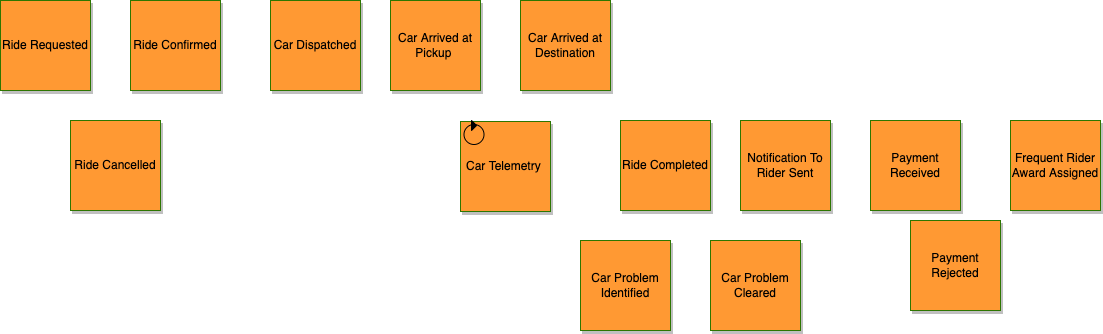

The diagram above was exported from draw.io. Its source (the exported page's mxGraphModel, read from the mxfile embedded in the PNG):
<mxGraphModel dx="867" dy="325" grid="1" gridSize="10" guides="1" tooltips="1" connect="1" arrows="1" fold="1" page="1" pageScale="1" pageWidth="850" pageHeight="1100" math="0" shadow="0">
  <root>
    <mxCell id="0" />
    <mxCell id="1" parent="0" />
    <mxCell id="3" value="Ride Requested" style="whiteSpace=wrap;html=1;aspect=fixed;fillColor=#FF9933;fontColor=#000000;strokeColor=#2D7600;shadow=1;" vertex="1" parent="1">
      <mxGeometry x="30" y="80" width="90" height="90" as="geometry" />
    </mxCell>
    <mxCell id="4" value="Ride Confirmed" style="whiteSpace=wrap;html=1;aspect=fixed;fillColor=#FF9933;fontColor=#000000;strokeColor=#2D7600;shadow=1;" vertex="1" parent="1">
      <mxGeometry x="160" y="80" width="90" height="90" as="geometry" />
    </mxCell>
    <mxCell id="5" value="Ride Cancelled" style="whiteSpace=wrap;html=1;aspect=fixed;fillColor=#FF9933;fontColor=#000000;strokeColor=#2D7600;shadow=1;" vertex="1" parent="1">
      <mxGeometry x="100" y="200" width="90" height="90" as="geometry" />
    </mxCell>
    <mxCell id="6" value="Car Dispatched" style="whiteSpace=wrap;html=1;aspect=fixed;fillColor=#FF9933;fontColor=#000000;strokeColor=#2D7600;shadow=1;" vertex="1" parent="1">
      <mxGeometry x="300" y="80" width="90" height="90" as="geometry" />
    </mxCell>
    <mxCell id="7" value="Car Arrived at Pickup&amp;nbsp;" style="whiteSpace=wrap;html=1;aspect=fixed;fillColor=#FF9933;fontColor=#000000;strokeColor=#2D7600;shadow=1;" vertex="1" parent="1">
      <mxGeometry x="420" y="80" width="90" height="90" as="geometry" />
    </mxCell>
    <mxCell id="8" value="Car Arrived at Destination" style="whiteSpace=wrap;html=1;aspect=fixed;fillColor=#FF9933;fontColor=#000000;strokeColor=#2D7600;shadow=1;" vertex="1" parent="1">
      <mxGeometry x="550" y="80" width="90" height="90" as="geometry" />
    </mxCell>
    <mxCell id="9" value="Ride Completed" style="whiteSpace=wrap;html=1;aspect=fixed;fillColor=#FF9933;fontColor=#000000;strokeColor=#2D7600;shadow=1;" vertex="1" parent="1">
      <mxGeometry x="650" y="200" width="90" height="90" as="geometry" />
    </mxCell>
    <mxCell id="10" value="Notification To Rider Sent" style="whiteSpace=wrap;html=1;aspect=fixed;fillColor=#FF9933;fontColor=#000000;strokeColor=#2D7600;shadow=1;" vertex="1" parent="1">
      <mxGeometry x="770" y="200" width="90" height="90" as="geometry" />
    </mxCell>
    <mxCell id="11" value="Payment Received" style="whiteSpace=wrap;html=1;aspect=fixed;fillColor=#FF9933;fontColor=#000000;strokeColor=#2D7600;shadow=1;" vertex="1" parent="1">
      <mxGeometry x="900" y="200" width="90" height="90" as="geometry" />
    </mxCell>
    <mxCell id="12" value="Frequent Rider Award Assigned" style="whiteSpace=wrap;html=1;aspect=fixed;fillColor=#FF9933;fontColor=#000000;strokeColor=#2D7600;shadow=1;" vertex="1" parent="1">
      <mxGeometry x="1040" y="200" width="90" height="90" as="geometry" />
    </mxCell>
    <mxCell id="13" value="Car Telemetry&amp;nbsp;" style="whiteSpace=wrap;html=1;aspect=fixed;fillColor=#FF9933;fontColor=#000000;strokeColor=#2D7600;shadow=1;" vertex="1" parent="1">
      <mxGeometry x="490" y="201" width="90" height="90" as="geometry" />
    </mxCell>
    <mxCell id="20" value="" style="group;fontColor=#000000;" vertex="1" connectable="0" parent="1">
      <mxGeometry x="493.5" y="200" width="20" height="24" as="geometry" />
    </mxCell>
    <mxCell id="16" value="" style="ellipse;whiteSpace=wrap;html=1;aspect=fixed;fillColor=none;resizeWidth=1;resizeHeight=1;fontColor=#000000;" vertex="1" parent="20">
      <mxGeometry y="4" width="20" height="20" as="geometry" />
    </mxCell>
    <mxCell id="17" value="" style="triangle;whiteSpace=wrap;html=1;fillColor=#000000;arcSize=10;fontColor=#000000;" vertex="1" parent="20">
      <mxGeometry x="7.5" width="5" height="10" as="geometry" />
    </mxCell>
    <mxCell id="22" value="Car Problem Identified" style="whiteSpace=wrap;html=1;aspect=fixed;fillColor=#FF9933;fontColor=#000000;strokeColor=#2D7600;shadow=1;" vertex="1" parent="1">
      <mxGeometry x="610" y="320" width="90" height="90" as="geometry" />
    </mxCell>
    <mxCell id="23" value="Car Problem Cleared" style="whiteSpace=wrap;html=1;aspect=fixed;fillColor=#FF9933;fontColor=#000000;strokeColor=#2D7600;shadow=1;" vertex="1" parent="1">
      <mxGeometry x="740" y="320" width="90" height="90" as="geometry" />
    </mxCell>
    <mxCell id="24" value="Payment Rejected" style="whiteSpace=wrap;html=1;aspect=fixed;fillColor=#FF9933;fontColor=#000000;strokeColor=#2D7600;shadow=1;" vertex="1" parent="1">
      <mxGeometry x="940" y="300" width="90" height="90" as="geometry" />
    </mxCell>
  </root>
</mxGraphModel>